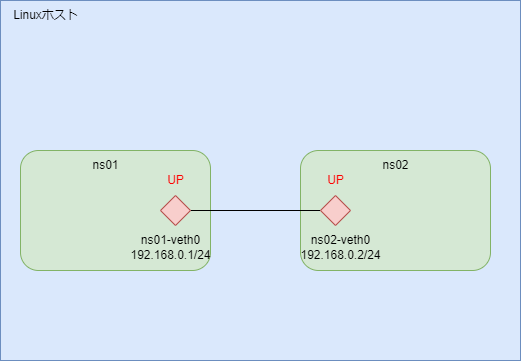

The diagram above was exported from draw.io. Its source (the exported page's mxGraphModel, read from the mxfile embedded in the PNG):
<mxGraphModel dx="772" dy="591" grid="1" gridSize="10" guides="1" tooltips="1" connect="1" arrows="1" fold="1" page="1" pageScale="1" pageWidth="827" pageHeight="1169" math="0" shadow="0">
  <root>
    <mxCell id="0" />
    <mxCell id="1" parent="0" />
    <mxCell id="Ms3f-PAuwfUxfLCTB_HX-1" value="" style="rounded=0;whiteSpace=wrap;html=1;fillColor=#dae8fc;strokeColor=#6c8ebf;" parent="1" vertex="1">
      <mxGeometry x="80" y="320" width="520" height="360" as="geometry" />
    </mxCell>
    <mxCell id="Ms3f-PAuwfUxfLCTB_HX-2" value="" style="rounded=1;whiteSpace=wrap;html=1;fillColor=#d5e8d4;strokeColor=#82b366;" parent="1" vertex="1">
      <mxGeometry x="100" y="470" width="190" height="120" as="geometry" />
    </mxCell>
    <mxCell id="Ms3f-PAuwfUxfLCTB_HX-3" value="" style="rounded=1;whiteSpace=wrap;html=1;fillColor=#d5e8d4;strokeColor=#82b366;" parent="1" vertex="1">
      <mxGeometry x="380" y="470" width="190" height="120" as="geometry" />
    </mxCell>
    <mxCell id="Ms3f-PAuwfUxfLCTB_HX-4" value="Linuxホスト" style="text;html=1;align=center;verticalAlign=middle;resizable=0;points=[];autosize=1;strokeColor=none;fillColor=none;" parent="1" vertex="1">
      <mxGeometry x="80" y="320" width="90" height="30" as="geometry" />
    </mxCell>
    <mxCell id="Ms3f-PAuwfUxfLCTB_HX-5" value="ns01" style="text;html=1;align=center;verticalAlign=middle;resizable=0;points=[];autosize=1;strokeColor=none;fillColor=none;" parent="1" vertex="1">
      <mxGeometry x="160" y="470" width="50" height="30" as="geometry" />
    </mxCell>
    <mxCell id="Ms3f-PAuwfUxfLCTB_HX-6" value="ns02" style="text;html=1;align=center;verticalAlign=middle;resizable=0;points=[];autosize=1;strokeColor=none;fillColor=none;" parent="1" vertex="1">
      <mxGeometry x="450" y="470" width="50" height="30" as="geometry" />
    </mxCell>
    <mxCell id="Ms3f-PAuwfUxfLCTB_HX-7" style="edgeStyle=orthogonalEdgeStyle;rounded=0;orthogonalLoop=1;jettySize=auto;html=1;exitX=1;exitY=0.5;exitDx=0;exitDy=0;entryX=0;entryY=0.5;entryDx=0;entryDy=0;endArrow=none;endFill=0;" parent="1" source="Ms3f-PAuwfUxfLCTB_HX-8" target="Ms3f-PAuwfUxfLCTB_HX-9" edge="1">
      <mxGeometry relative="1" as="geometry" />
    </mxCell>
    <mxCell id="Ms3f-PAuwfUxfLCTB_HX-8" value="" style="rhombus;whiteSpace=wrap;html=1;fillColor=#f8cecc;strokeColor=#b85450;" parent="1" vertex="1">
      <mxGeometry x="240" y="515" width="30" height="30" as="geometry" />
    </mxCell>
    <mxCell id="Ms3f-PAuwfUxfLCTB_HX-9" value="" style="rhombus;whiteSpace=wrap;html=1;fillColor=#f8cecc;strokeColor=#b85450;" parent="1" vertex="1">
      <mxGeometry x="400" y="515" width="30" height="30" as="geometry" />
    </mxCell>
    <mxCell id="Ms3f-PAuwfUxfLCTB_HX-10" value="ns01-veth0" style="text;html=1;align=center;verticalAlign=middle;resizable=0;points=[];autosize=1;strokeColor=none;fillColor=none;" parent="1" vertex="1">
      <mxGeometry x="210" y="545" width="80" height="30" as="geometry" />
    </mxCell>
    <mxCell id="Ms3f-PAuwfUxfLCTB_HX-11" value="ns02-veth0" style="text;html=1;align=center;verticalAlign=middle;resizable=0;points=[];autosize=1;strokeColor=none;fillColor=none;" parent="1" vertex="1">
      <mxGeometry x="380" y="545" width="80" height="30" as="geometry" />
    </mxCell>
    <mxCell id="Ms3f-PAuwfUxfLCTB_HX-12" value="192.168.0.1/24" style="text;html=1;align=center;verticalAlign=middle;resizable=0;points=[];autosize=1;strokeColor=none;fillColor=none;fontColor=#000000;" parent="1" vertex="1">
      <mxGeometry x="200" y="560" width="100" height="30" as="geometry" />
    </mxCell>
    <mxCell id="Ms3f-PAuwfUxfLCTB_HX-13" value="192.168.0.2/24" style="text;html=1;align=center;verticalAlign=middle;resizable=0;points=[];autosize=1;strokeColor=none;fillColor=none;fontColor=#000000;" parent="1" vertex="1">
      <mxGeometry x="370" y="560" width="100" height="30" as="geometry" />
    </mxCell>
    <mxCell id="Ms3f-PAuwfUxfLCTB_HX-14" value="UP" style="text;html=1;align=center;verticalAlign=middle;resizable=0;points=[];autosize=1;strokeColor=none;fillColor=none;fontColor=#FF0000;" parent="1" vertex="1">
      <mxGeometry x="235" y="485" width="40" height="30" as="geometry" />
    </mxCell>
    <mxCell id="Ms3f-PAuwfUxfLCTB_HX-15" value="UP" style="text;html=1;align=center;verticalAlign=middle;resizable=0;points=[];autosize=1;strokeColor=none;fillColor=none;fontColor=#FF0000;" parent="1" vertex="1">
      <mxGeometry x="395" y="485" width="40" height="30" as="geometry" />
    </mxCell>
  </root>
</mxGraphModel>